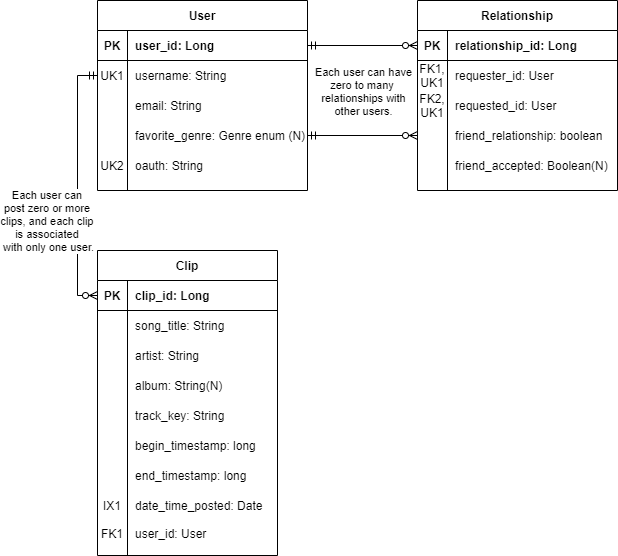

The diagram above was exported from draw.io. Its source (the exported page's mxGraphModel, read from the mxfile embedded in the PNG):
<mxGraphModel dx="460" dy="752" grid="1" gridSize="10" guides="1" tooltips="1" connect="1" arrows="1" fold="1" page="1" pageScale="1" pageWidth="850" pageHeight="1100" math="0" shadow="0">
  <root>
    <mxCell id="0" />
    <mxCell id="1" parent="0" />
    <mxCell id="2" style="edgeStyle=orthogonalEdgeStyle;rounded=0;orthogonalLoop=1;jettySize=auto;html=1;entryX=1;entryY=0.5;entryDx=0;entryDy=0;startArrow=ERzeroToMany;startFill=1;endArrow=ERmandOne;endFill=0;exitX=0;exitY=0.5;exitDx=0;exitDy=0;" edge="1" source="33" target="17" parent="1">
      <mxGeometry relative="1" as="geometry">
        <mxPoint x="440" y="300" as="sourcePoint" />
      </mxGeometry>
    </mxCell>
    <mxCell id="3" style="edgeStyle=orthogonalEdgeStyle;rounded=0;orthogonalLoop=1;jettySize=auto;html=1;startArrow=ERzeroToMany;startFill=1;endArrow=ERmandOne;endFill=0;exitX=0;exitY=0.5;exitDx=0;exitDy=0;" edge="1" source="24" target="8" parent="1">
      <mxGeometry relative="1" as="geometry">
        <mxPoint x="440" y="250" as="sourcePoint" />
      </mxGeometry>
    </mxCell>
    <mxCell id="4" value="Each user can have&lt;br&gt;zero to many &lt;br&gt;relationships with&lt;br&gt;other users." style="edgeLabel;html=1;align=center;verticalAlign=middle;resizable=0;points=[];" vertex="1" connectable="0" parent="3">
      <mxGeometry x="-0.2" y="-1" relative="1" as="geometry">
        <mxPoint x="-11" y="46" as="offset" />
      </mxGeometry>
    </mxCell>
    <mxCell id="5" style="edgeStyle=orthogonalEdgeStyle;rounded=0;orthogonalLoop=1;jettySize=auto;html=1;exitX=0;exitY=0.5;exitDx=0;exitDy=0;startArrow=ERzeroToMany;startFill=1;endArrow=ERmandOne;endFill=0;entryX=0;entryY=0.5;entryDx=0;entryDy=0;" edge="1" source="40" target="11" parent="1">
      <mxGeometry relative="1" as="geometry">
        <mxPoint x="200" y="305" as="targetPoint" />
      </mxGeometry>
    </mxCell>
    <mxCell id="6" value="Each user can &lt;br&gt;post zero or more &lt;br&gt;clips, and each clip &lt;br&gt;is associated &lt;br&gt;with only one user." style="edgeLabel;html=1;align=center;verticalAlign=middle;resizable=0;points=[];" vertex="1" connectable="0" parent="5">
      <mxGeometry x="-0.3" y="3" relative="1" as="geometry">
        <mxPoint x="-27" y="-4" as="offset" />
      </mxGeometry>
    </mxCell>
    <mxCell id="7" value="User" style="shape=table;startSize=30;container=1;collapsible=1;childLayout=tableLayout;fixedRows=1;rowLines=0;fontStyle=1;align=center;resizeLast=1;" vertex="1" parent="1">
      <mxGeometry x="220" y="130" width="210" height="190" as="geometry" />
    </mxCell>
    <mxCell id="8" value="" style="shape=partialRectangle;collapsible=0;dropTarget=0;pointerEvents=0;fillColor=none;top=0;left=0;bottom=1;right=0;points=[[0,0.5],[1,0.5]];portConstraint=eastwest;" vertex="1" parent="7">
      <mxGeometry y="30" width="210" height="30" as="geometry" />
    </mxCell>
    <mxCell id="9" value="PK" style="shape=partialRectangle;connectable=0;fillColor=none;top=0;left=0;bottom=0;right=0;fontStyle=1;overflow=hidden;" vertex="1" parent="8">
      <mxGeometry width="30" height="30" as="geometry" />
    </mxCell>
    <mxCell id="10" value="user_id: Long" style="shape=partialRectangle;connectable=0;fillColor=none;top=0;left=0;bottom=0;right=0;align=left;spacingLeft=6;fontStyle=1;overflow=hidden;" vertex="1" parent="8">
      <mxGeometry x="30" width="180" height="30" as="geometry" />
    </mxCell>
    <mxCell id="11" value="" style="shape=partialRectangle;collapsible=0;dropTarget=0;pointerEvents=0;fillColor=none;top=0;left=0;bottom=0;right=0;points=[[0,0.5],[1,0.5]];portConstraint=eastwest;" vertex="1" parent="7">
      <mxGeometry y="60" width="210" height="30" as="geometry" />
    </mxCell>
    <mxCell id="12" value="UK1" style="shape=partialRectangle;connectable=0;fillColor=none;top=0;left=0;bottom=0;right=0;editable=1;overflow=hidden;" vertex="1" parent="11">
      <mxGeometry width="30" height="30" as="geometry" />
    </mxCell>
    <mxCell id="13" value="username: String" style="shape=partialRectangle;connectable=0;fillColor=none;top=0;left=0;bottom=0;right=0;align=left;spacingLeft=6;overflow=hidden;" vertex="1" parent="11">
      <mxGeometry x="30" width="180" height="30" as="geometry" />
    </mxCell>
    <mxCell id="14" value="" style="shape=partialRectangle;collapsible=0;dropTarget=0;pointerEvents=0;fillColor=none;top=0;left=0;bottom=0;right=0;points=[[0,0.5],[1,0.5]];portConstraint=eastwest;" vertex="1" parent="7">
      <mxGeometry y="90" width="210" height="30" as="geometry" />
    </mxCell>
    <mxCell id="15" value="" style="shape=partialRectangle;connectable=0;fillColor=none;top=0;left=0;bottom=0;right=0;editable=1;overflow=hidden;" vertex="1" parent="14">
      <mxGeometry width="30" height="30" as="geometry" />
    </mxCell>
    <mxCell id="16" value="email: String" style="shape=partialRectangle;connectable=0;fillColor=none;top=0;left=0;bottom=0;right=0;align=left;spacingLeft=6;overflow=hidden;" vertex="1" parent="14">
      <mxGeometry x="30" width="180" height="30" as="geometry" />
    </mxCell>
    <mxCell id="17" value="" style="shape=partialRectangle;collapsible=0;dropTarget=0;pointerEvents=0;fillColor=none;top=0;left=0;bottom=0;right=0;points=[[0,0.5],[1,0.5]];portConstraint=eastwest;" vertex="1" parent="7">
      <mxGeometry y="120" width="210" height="30" as="geometry" />
    </mxCell>
    <mxCell id="18" value="" style="shape=partialRectangle;connectable=0;fillColor=none;top=0;left=0;bottom=0;right=0;editable=1;overflow=hidden;" vertex="1" parent="17">
      <mxGeometry width="30" height="30" as="geometry" />
    </mxCell>
    <mxCell id="19" value="favorite_genre: Genre enum (N)" style="shape=partialRectangle;connectable=0;fillColor=none;top=0;left=0;bottom=0;right=0;align=left;spacingLeft=6;overflow=hidden;" vertex="1" parent="17">
      <mxGeometry x="30" width="180" height="30" as="geometry" />
    </mxCell>
    <mxCell id="20" style="shape=partialRectangle;collapsible=0;dropTarget=0;pointerEvents=0;fillColor=none;top=0;left=0;bottom=0;right=0;points=[[0,0.5],[1,0.5]];portConstraint=eastwest;" vertex="1" parent="7">
      <mxGeometry y="150" width="210" height="30" as="geometry" />
    </mxCell>
    <mxCell id="21" value="UK2" style="shape=partialRectangle;connectable=0;fillColor=none;top=0;left=0;bottom=0;right=0;editable=1;overflow=hidden;" vertex="1" parent="20">
      <mxGeometry width="30" height="30" as="geometry" />
    </mxCell>
    <mxCell id="22" value="oauth: String" style="shape=partialRectangle;connectable=0;fillColor=none;top=0;left=0;bottom=0;right=0;align=left;spacingLeft=6;overflow=hidden;" vertex="1" parent="20">
      <mxGeometry x="30" width="180" height="30" as="geometry" />
    </mxCell>
    <mxCell id="23" value="Relationship" style="shape=table;startSize=30;container=1;collapsible=1;childLayout=tableLayout;fixedRows=1;rowLines=0;fontStyle=1;align=center;resizeLast=1;" vertex="1" parent="1">
      <mxGeometry x="540" y="130" width="200" height="190" as="geometry" />
    </mxCell>
    <mxCell id="24" value="" style="shape=partialRectangle;collapsible=0;dropTarget=0;pointerEvents=0;fillColor=none;top=0;left=0;bottom=1;right=0;points=[[0,0.5],[1,0.5]];portConstraint=eastwest;" vertex="1" parent="23">
      <mxGeometry y="30" width="200" height="30" as="geometry" />
    </mxCell>
    <mxCell id="25" value="PK" style="shape=partialRectangle;connectable=0;fillColor=none;top=0;left=0;bottom=0;right=0;fontStyle=1;overflow=hidden;" vertex="1" parent="24">
      <mxGeometry width="30" height="30" as="geometry" />
    </mxCell>
    <mxCell id="26" value="relationship_id: Long" style="shape=partialRectangle;connectable=0;fillColor=none;top=0;left=0;bottom=0;right=0;align=left;spacingLeft=6;fontStyle=1;overflow=hidden;" vertex="1" parent="24">
      <mxGeometry x="30" width="170" height="30" as="geometry" />
    </mxCell>
    <mxCell id="27" value="" style="shape=partialRectangle;collapsible=0;dropTarget=0;pointerEvents=0;fillColor=none;top=0;left=0;bottom=0;right=0;points=[[0,0.5],[1,0.5]];portConstraint=eastwest;" vertex="1" parent="23">
      <mxGeometry y="60" width="200" height="30" as="geometry" />
    </mxCell>
    <mxCell id="28" value="FK1,&#10;UK1&#10;" style="shape=partialRectangle;connectable=0;fillColor=none;top=0;left=0;bottom=0;right=0;editable=1;overflow=hidden;" vertex="1" parent="27">
      <mxGeometry width="30" height="30" as="geometry" />
    </mxCell>
    <mxCell id="29" value="requester_id: User" style="shape=partialRectangle;connectable=0;fillColor=none;top=0;left=0;bottom=0;right=0;align=left;spacingLeft=6;overflow=hidden;" vertex="1" parent="27">
      <mxGeometry x="30" width="170" height="30" as="geometry" />
    </mxCell>
    <mxCell id="30" value="" style="shape=partialRectangle;collapsible=0;dropTarget=0;pointerEvents=0;fillColor=none;top=0;left=0;bottom=0;right=0;points=[[0,0.5],[1,0.5]];portConstraint=eastwest;" vertex="1" parent="23">
      <mxGeometry y="90" width="200" height="30" as="geometry" />
    </mxCell>
    <mxCell id="31" value="FK2,&#10;UK1" style="shape=partialRectangle;connectable=0;fillColor=none;top=0;left=0;bottom=0;right=0;editable=1;overflow=hidden;" vertex="1" parent="30">
      <mxGeometry width="30" height="30" as="geometry" />
    </mxCell>
    <mxCell id="32" value="requested_id: User" style="shape=partialRectangle;connectable=0;fillColor=none;top=0;left=0;bottom=0;right=0;align=left;spacingLeft=6;overflow=hidden;" vertex="1" parent="30">
      <mxGeometry x="30" width="170" height="30" as="geometry" />
    </mxCell>
    <mxCell id="33" style="shape=partialRectangle;collapsible=0;dropTarget=0;pointerEvents=0;fillColor=none;top=0;left=0;bottom=0;right=0;points=[[0,0.5],[1,0.5]];portConstraint=eastwest;" vertex="1" parent="23">
      <mxGeometry y="120" width="200" height="30" as="geometry" />
    </mxCell>
    <mxCell id="34" style="shape=partialRectangle;connectable=0;fillColor=none;top=0;left=0;bottom=0;right=0;editable=1;overflow=hidden;" vertex="1" parent="33">
      <mxGeometry width="30" height="30" as="geometry" />
    </mxCell>
    <mxCell id="35" value="friend_relationship: boolean" style="shape=partialRectangle;connectable=0;fillColor=none;top=0;left=0;bottom=0;right=0;align=left;spacingLeft=6;overflow=hidden;" vertex="1" parent="33">
      <mxGeometry x="30" width="170" height="30" as="geometry" />
    </mxCell>
    <mxCell id="36" style="shape=partialRectangle;collapsible=0;dropTarget=0;pointerEvents=0;fillColor=none;top=0;left=0;bottom=0;right=0;points=[[0,0.5],[1,0.5]];portConstraint=eastwest;" vertex="1" parent="23">
      <mxGeometry y="150" width="200" height="30" as="geometry" />
    </mxCell>
    <mxCell id="37" style="shape=partialRectangle;connectable=0;fillColor=none;top=0;left=0;bottom=0;right=0;editable=1;overflow=hidden;" vertex="1" parent="36">
      <mxGeometry width="30" height="30" as="geometry" />
    </mxCell>
    <mxCell id="38" value="friend_accepted: Boolean(N)" style="shape=partialRectangle;connectable=0;fillColor=none;top=0;left=0;bottom=0;right=0;align=left;spacingLeft=6;overflow=hidden;" vertex="1" parent="36">
      <mxGeometry x="30" width="170" height="30" as="geometry" />
    </mxCell>
    <mxCell id="39" value="Clip" style="shape=table;startSize=30;container=1;collapsible=1;childLayout=tableLayout;fixedRows=1;rowLines=0;fontStyle=1;align=center;resizeLast=1;" vertex="1" parent="1">
      <mxGeometry x="220" y="380" width="180" height="305" as="geometry" />
    </mxCell>
    <mxCell id="40" value="" style="shape=partialRectangle;collapsible=0;dropTarget=0;pointerEvents=0;fillColor=none;top=0;left=0;bottom=1;right=0;points=[[0,0.5],[1,0.5]];portConstraint=eastwest;" vertex="1" parent="39">
      <mxGeometry y="30" width="180" height="30" as="geometry" />
    </mxCell>
    <mxCell id="41" value="PK" style="shape=partialRectangle;connectable=0;fillColor=none;top=0;left=0;bottom=0;right=0;fontStyle=1;overflow=hidden;" vertex="1" parent="40">
      <mxGeometry width="30" height="30" as="geometry" />
    </mxCell>
    <mxCell id="42" value="clip_id: Long" style="shape=partialRectangle;connectable=0;fillColor=none;top=0;left=0;bottom=0;right=0;align=left;spacingLeft=6;fontStyle=1;overflow=hidden;" vertex="1" parent="40">
      <mxGeometry x="30" width="150" height="30" as="geometry" />
    </mxCell>
    <mxCell id="43" value="" style="shape=partialRectangle;collapsible=0;dropTarget=0;pointerEvents=0;fillColor=none;top=0;left=0;bottom=0;right=0;points=[[0,0.5],[1,0.5]];portConstraint=eastwest;" vertex="1" parent="39">
      <mxGeometry y="60" width="180" height="30" as="geometry" />
    </mxCell>
    <mxCell id="44" value="" style="shape=partialRectangle;connectable=0;fillColor=none;top=0;left=0;bottom=0;right=0;editable=1;overflow=hidden;" vertex="1" parent="43">
      <mxGeometry width="30" height="30" as="geometry" />
    </mxCell>
    <mxCell id="45" value="song_title: String" style="shape=partialRectangle;connectable=0;fillColor=none;top=0;left=0;bottom=0;right=0;align=left;spacingLeft=6;overflow=hidden;" vertex="1" parent="43">
      <mxGeometry x="30" width="150" height="30" as="geometry" />
    </mxCell>
    <mxCell id="46" value="" style="shape=partialRectangle;collapsible=0;dropTarget=0;pointerEvents=0;fillColor=none;top=0;left=0;bottom=0;right=0;points=[[0,0.5],[1,0.5]];portConstraint=eastwest;" vertex="1" parent="39">
      <mxGeometry y="90" width="180" height="30" as="geometry" />
    </mxCell>
    <mxCell id="47" value="" style="shape=partialRectangle;connectable=0;fillColor=none;top=0;left=0;bottom=0;right=0;editable=1;overflow=hidden;" vertex="1" parent="46">
      <mxGeometry width="30" height="30" as="geometry" />
    </mxCell>
    <mxCell id="48" value="artist: String" style="shape=partialRectangle;connectable=0;fillColor=none;top=0;left=0;bottom=0;right=0;align=left;spacingLeft=6;overflow=hidden;" vertex="1" parent="46">
      <mxGeometry x="30" width="150" height="30" as="geometry" />
    </mxCell>
    <mxCell id="49" value="" style="shape=partialRectangle;collapsible=0;dropTarget=0;pointerEvents=0;fillColor=none;top=0;left=0;bottom=0;right=0;points=[[0,0.5],[1,0.5]];portConstraint=eastwest;" vertex="1" parent="39">
      <mxGeometry y="120" width="180" height="30" as="geometry" />
    </mxCell>
    <mxCell id="50" value="" style="shape=partialRectangle;connectable=0;fillColor=none;top=0;left=0;bottom=0;right=0;editable=1;overflow=hidden;" vertex="1" parent="49">
      <mxGeometry width="30" height="30" as="geometry" />
    </mxCell>
    <mxCell id="51" value="album: String(N)" style="shape=partialRectangle;connectable=0;fillColor=none;top=0;left=0;bottom=0;right=0;align=left;spacingLeft=6;overflow=hidden;" vertex="1" parent="49">
      <mxGeometry x="30" width="150" height="30" as="geometry" />
    </mxCell>
    <mxCell id="52" style="shape=partialRectangle;collapsible=0;dropTarget=0;pointerEvents=0;fillColor=none;top=0;left=0;bottom=0;right=0;points=[[0,0.5],[1,0.5]];portConstraint=eastwest;" vertex="1" parent="39">
      <mxGeometry y="150" width="180" height="30" as="geometry" />
    </mxCell>
    <mxCell id="53" value="" style="shape=partialRectangle;connectable=0;fillColor=none;top=0;left=0;bottom=0;right=0;editable=1;overflow=hidden;" vertex="1" parent="52">
      <mxGeometry width="30" height="30" as="geometry" />
    </mxCell>
    <mxCell id="54" value="track_key: String" style="shape=partialRectangle;connectable=0;fillColor=none;top=0;left=0;bottom=0;right=0;align=left;spacingLeft=6;overflow=hidden;" vertex="1" parent="52">
      <mxGeometry x="30" width="150" height="30" as="geometry" />
    </mxCell>
    <mxCell id="55" style="shape=partialRectangle;collapsible=0;dropTarget=0;pointerEvents=0;fillColor=none;top=0;left=0;bottom=0;right=0;points=[[0,0.5],[1,0.5]];portConstraint=eastwest;" vertex="1" parent="39">
      <mxGeometry y="180" width="180" height="30" as="geometry" />
    </mxCell>
    <mxCell id="56" style="shape=partialRectangle;connectable=0;fillColor=none;top=0;left=0;bottom=0;right=0;editable=1;overflow=hidden;" vertex="1" parent="55">
      <mxGeometry width="30" height="30" as="geometry" />
    </mxCell>
    <mxCell id="57" value="begin_timestamp: long" style="shape=partialRectangle;connectable=0;fillColor=none;top=0;left=0;bottom=0;right=0;align=left;spacingLeft=6;overflow=hidden;" vertex="1" parent="55">
      <mxGeometry x="30" width="150" height="30" as="geometry" />
    </mxCell>
    <mxCell id="58" style="shape=partialRectangle;collapsible=0;dropTarget=0;pointerEvents=0;fillColor=none;top=0;left=0;bottom=0;right=0;points=[[0,0.5],[1,0.5]];portConstraint=eastwest;" vertex="1" parent="39">
      <mxGeometry y="210" width="180" height="30" as="geometry" />
    </mxCell>
    <mxCell id="59" style="shape=partialRectangle;connectable=0;fillColor=none;top=0;left=0;bottom=0;right=0;editable=1;overflow=hidden;" vertex="1" parent="58">
      <mxGeometry width="30" height="30" as="geometry" />
    </mxCell>
    <mxCell id="60" value="end_timestamp: long" style="shape=partialRectangle;connectable=0;fillColor=none;top=0;left=0;bottom=0;right=0;align=left;spacingLeft=6;overflow=hidden;" vertex="1" parent="58">
      <mxGeometry x="30" width="150" height="30" as="geometry" />
    </mxCell>
    <mxCell id="61" style="shape=partialRectangle;collapsible=0;dropTarget=0;pointerEvents=0;fillColor=none;top=0;left=0;bottom=0;right=0;points=[[0,0.5],[1,0.5]];portConstraint=eastwest;" vertex="1" parent="39">
      <mxGeometry y="240" width="180" height="30" as="geometry" />
    </mxCell>
    <mxCell id="62" value="IX1" style="shape=partialRectangle;connectable=0;fillColor=none;top=0;left=0;bottom=0;right=0;editable=1;overflow=hidden;" vertex="1" parent="61">
      <mxGeometry width="30" height="30" as="geometry" />
    </mxCell>
    <mxCell id="63" value="date_time_posted: Date" style="shape=partialRectangle;connectable=0;fillColor=none;top=0;left=0;bottom=0;right=0;align=left;spacingLeft=6;overflow=hidden;" vertex="1" parent="61">
      <mxGeometry x="30" width="150" height="30" as="geometry" />
    </mxCell>
    <mxCell id="64" style="shape=partialRectangle;collapsible=0;dropTarget=0;pointerEvents=0;fillColor=none;top=0;left=0;bottom=0;right=0;points=[[0,0.5],[1,0.5]];portConstraint=eastwest;" vertex="1" parent="39">
      <mxGeometry y="270" width="180" height="25" as="geometry" />
    </mxCell>
    <mxCell id="65" value="FK1" style="shape=partialRectangle;connectable=0;fillColor=none;top=0;left=0;bottom=0;right=0;editable=1;overflow=hidden;" vertex="1" parent="64">
      <mxGeometry width="30" height="25" as="geometry" />
    </mxCell>
    <mxCell id="66" value="user_id: User" style="shape=partialRectangle;connectable=0;fillColor=none;top=0;left=0;bottom=0;right=0;align=left;spacingLeft=6;overflow=hidden;" vertex="1" parent="64">
      <mxGeometry x="30" width="150" height="25" as="geometry" />
    </mxCell>
  </root>
</mxGraphModel>